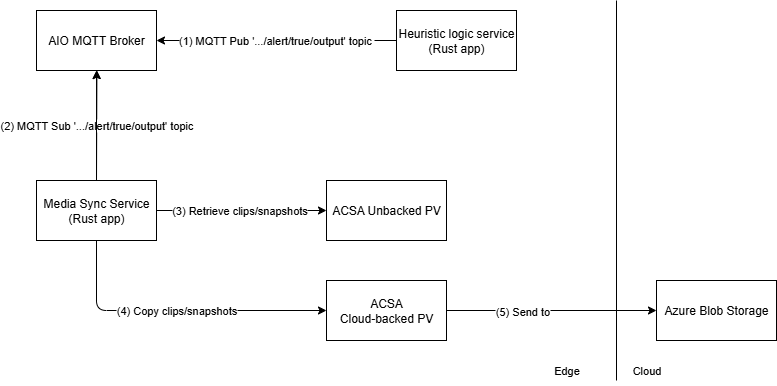

The diagram above was exported from draw.io. Its source (the exported page's mxGraphModel, read from the mxfile embedded in the PNG):
<mxGraphModel dx="-175" dy="554" grid="1" gridSize="10" guides="1" tooltips="1" connect="1" arrows="1" fold="1" page="1" pageScale="1" pageWidth="850" pageHeight="1100" math="0" shadow="0">
  <root>
    <mxCell id="0" />
    <mxCell id="1" parent="0" />
    <mxCell id="22" value="(3) Retrieve clips/snapshots" style="edgeStyle=none;html=1;entryX=0;entryY=0.5;entryDx=0;entryDy=0;" parent="1" target="37" edge="1">
      <mxGeometry relative="1" as="geometry">
        <mxPoint x="1060" y="280" as="sourcePoint" />
        <mxPoint x="1185" y="290" as="targetPoint" />
      </mxGeometry>
    </mxCell>
    <mxCell id="24" style="edgeStyle=none;html=1;entryX=0;entryY=0.5;entryDx=0;entryDy=0;" parent="1" source="26" target="27" edge="1">
      <mxGeometry relative="1" as="geometry" />
    </mxCell>
    <mxCell id="25" value="(5) Send to" style="edgeLabel;html=1;align=center;verticalAlign=middle;resizable=0;points=[];" parent="24" vertex="1" connectable="0">
      <mxGeometry x="-0.2889" relative="1" as="geometry">
        <mxPoint as="offset" />
      </mxGeometry>
    </mxCell>
    <mxCell id="26" value="ACSA&lt;br&gt;Cloud-backed PV" style="whiteSpace=wrap;html=1;rounded=0;" parent="1" vertex="1">
      <mxGeometry x="1235" y="350" width="120" height="60" as="geometry" />
    </mxCell>
    <mxCell id="27" value="Azure Blob Storage" style="whiteSpace=wrap;html=1;rounded=0;" parent="1" vertex="1">
      <mxGeometry x="1565" y="350" width="120" height="60" as="geometry" />
    </mxCell>
    <mxCell id="28" value="&lt;font style=&quot;font-size: 11px;&quot;&gt;(2) MQTT Sub '.../alert/true/output' topic&lt;/font&gt;" style="edgeStyle=none;html=1;entryX=0.558;entryY=-0.025;entryDx=0;entryDy=0;entryPerimeter=0;" parent="1" edge="1">
      <mxGeometry relative="1" as="geometry">
        <mxPoint x="1005" y="250" as="sourcePoint" />
        <mxPoint x="1005.3959595959595" y="140" as="targetPoint" />
      </mxGeometry>
    </mxCell>
    <mxCell id="30" value="(1) MQTT Pub '.../alert/true/output' topic&amp;nbsp;" style="edgeStyle=none;html=1;entryX=1;entryY=0.5;entryDx=0;entryDy=0;" parent="1" source="31" edge="1">
      <mxGeometry relative="1" as="geometry">
        <mxPoint x="1065" y="110" as="targetPoint" />
      </mxGeometry>
    </mxCell>
    <mxCell id="31" value="Heuristic logic service (Rust app)" style="rounded=0;whiteSpace=wrap;html=1;" parent="1" vertex="1">
      <mxGeometry x="1305" y="80" width="120" height="60" as="geometry" />
    </mxCell>
    <mxCell id="33" value="AIO MQTT Broker" style="rounded=0;whiteSpace=wrap;html=1;" parent="1" vertex="1">
      <mxGeometry x="945" y="80" width="120" height="60" as="geometry" />
    </mxCell>
    <mxCell id="36" value="" style="edgeStyle=none;html=1;fontFamily=Helvetica;fontSize=11;" parent="1" target="33" edge="1">
      <mxGeometry relative="1" as="geometry">
        <mxPoint x="1005" y="250" as="sourcePoint" />
      </mxGeometry>
    </mxCell>
    <mxCell id="34" value="Media Sync Service (Rust app)" style="rounded=0;whiteSpace=wrap;html=1;" parent="1" vertex="1">
      <mxGeometry x="945" y="250" width="120" height="60" as="geometry" />
    </mxCell>
    <mxCell id="38" value="(4) Copy clips/snapshots" style="edgeStyle=none;html=1;entryX=0;entryY=0.5;entryDx=0;entryDy=0;fontFamily=Helvetica;fontSize=11;exitX=0.5;exitY=1;exitDx=0;exitDy=0;" parent="1" source="34" target="26" edge="1">
      <mxGeometry relative="1" as="geometry">
        <mxPoint x="1145" y="430" as="sourcePoint" />
        <Array as="points">
          <mxPoint x="1005" y="380" />
        </Array>
      </mxGeometry>
    </mxCell>
    <mxCell id="37" value="ACSA Unbacked PV" style="whiteSpace=wrap;html=1;rounded=0;" parent="1" vertex="1">
      <mxGeometry x="1235" y="250" width="120" height="60" as="geometry" />
    </mxCell>
    <mxCell id="39" value="" style="endArrow=none;html=1;fontFamily=Helvetica;fontSize=11;" parent="1" edge="1">
      <mxGeometry width="50" height="50" relative="1" as="geometry">
        <mxPoint x="1525" y="450" as="sourcePoint" />
        <mxPoint x="1525" y="70" as="targetPoint" />
      </mxGeometry>
    </mxCell>
    <mxCell id="40" value="Edge" style="text;html=1;align=center;verticalAlign=middle;resizable=0;points=[];autosize=1;strokeColor=none;fillColor=none;fontSize=11;fontFamily=Helvetica;" parent="1" vertex="1">
      <mxGeometry x="1450" y="425" width="50" height="30" as="geometry" />
    </mxCell>
    <mxCell id="41" value="Cloud" style="text;html=1;align=center;verticalAlign=middle;resizable=0;points=[];autosize=1;strokeColor=none;fillColor=none;fontSize=11;fontFamily=Helvetica;" parent="1" vertex="1">
      <mxGeometry x="1530" y="425" width="50" height="30" as="geometry" />
    </mxCell>
  </root>
</mxGraphModel>